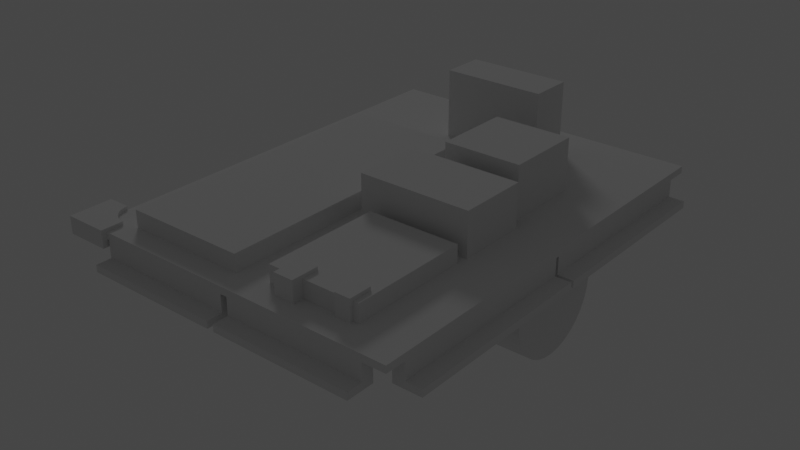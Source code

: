 # Source: wheelly.blend  (saved by Blender 2.83.19; exported with 4.5.12 LTS)
import bpy
from mathutils import Matrix  # noqa: F401  (used for matrix-valued properties, if any)

bpy.ops.wm.read_factory_settings(use_empty=True)
scene = bpy.context.scene
scene.name = 'Scene'

# ---- collections
col_arduino = bpy.data.collections.new('Arduino'); scene.collection.children.link(col_arduino)
col_collection_2 = bpy.data.collections.new('Collection 2'); scene.collection.children.link(col_collection_2)
col_base = bpy.data.collections.new('Base'); scene.collection.children.link(col_base)
col_sensor = bpy.data.collections.new('Sensor'); scene.collection.children.link(col_sensor)
col_board = bpy.data.collections.new('Board'); scene.collection.children.link(col_board)
col_motorboard = bpy.data.collections.new('Motorboard'); scene.collection.children.link(col_motorboard)
col_supplier = bpy.data.collections.new('Supplier'); scene.collection.children.link(col_supplier)
col_motors = bpy.data.collections.new('Motors'); scene.collection.children.link(col_motors)
col_contacts = bpy.data.collections.new('Contacts'); scene.collection.children.link(col_contacts)

# ---- world
world_world = bpy.data.worlds.new('World'); scene.world = world_world
world_world.use_nodes = True; world_world.node_tree.nodes.clear()
_N = world_world.node_tree.nodes; _L = world_world.node_tree.links
n0 = _N.new('ShaderNodeOutputWorld'); n0.name = 'World Output'; n0.location = (300, 300)
n1 = _N.new('ShaderNodeBackground'); n1.name = 'Background'; n1.location = (10, 300)
n1.inputs[0].default_value = (0.05088, 0.05088, 0.05088, 1.0)
_L.new(n1.outputs[0], n0.inputs[0])
n0.is_active_output = True
world_world.color = (0.05088, 0.05088, 0.05088)
world_world.use_sun_shadow = False
world_world.sun_shadow_jitter_overblur = 0.0

# ---- lights
light_point = bpy.data.lights.new('Point', 'POINT')
light_point.transmission_factor = 0.0
light_point.shadow_soft_size = 0.25
light_point.shadow_maximum_resolution = 0.006
light_point.use_absolute_resolution = True

# ---- meshes
me_cube_023 = bpy.data.meshes.new('Cube.023')
me_cube_023.from_pydata([(-1.0, 1.0, -1.0), (-1.0, 1.0, 1.0), (-0.4435, 0.1837, 1.0), (-0.4435, 0.1837, -1.0), (-0.3991, 0.2667, 1.0), (-0.3991, 0.2667, -1.0), (-0.4708, 0.09364, 1.0), (-0.4708, 0.09364, -1.0), (-0.48, 4.635e-07, 1.0), (-0.48, 4.635e-07, -1.0), (-0.1837, 0.4435, 1.0), (-0.1837, 0.4435, -1.0), (-0.3394, 0.3394, 1.0), (-0.3394, 0.3394, -1.0), (-0.2667, 0.3991, 1.0), (-0.2667, 0.3991, -1.0), (0.0, 0.48, 1.0), (0.0, 0.48, -1.0), (-0.09364, 0.4708, 1.0), (-0.09364, 0.4708, -1.0), (0.0, 1.0, -1.0), (0.0, 1.0, 1.0), (-1.0, 0.0, 1.0), (-1.0, 0.0, -1.0)], [], [(0, 1, 21, 20), (0, 20, 17, 19, 11, 15, 13, 5, 3, 7, 9), (7, 6, 8, 9), (17, 16, 18, 19), (5, 4, 2, 3), (19, 18, 10, 11), (15, 14, 12, 13), (3, 2, 6, 7), (11, 10, 14, 15), (13, 12, 4, 5), (1, 8, 6, 2, 4, 12, 14, 10, 18, 16, 21), (9, 23, 0), (16, 17, 20, 21), (22, 8, 1), (23, 22, 1, 0), (22, 23, 9, 8)])
_uv = me_cube_023.uv_layers.new(name='UVMap')
_uv.uv.foreach_set('vector', [0.375, 0.25, 0.625, 0.25, 0.625, 0.375, 0.375, 0.375, 0.125, 0.5, 0.25, 0.5, 0.25, 0.565, 0.2383, 0.5662, 0.227, 0.5696, 0.2167, 0.5751, 0.2076, 0.5826, 0.2001, 0.5917, 0.1946, 0.602, 0.1912, 0.6133, 0.19, 0.625, 0.2188, 0.5417, 0.2188, 0.9583, 0.25, 0.9583, 0.25, 0.5417, 0.0, 0.5417, 0.0, 0.9583, 0.03125, 0.9583, 0.03125, 0.5417, 0.1562, 0.5417, 0.1562, 0.9583, 0.1875, 0.9583, 0.1875, 0.5417, 0.03125, 0.5417, 0.03125, 0.9583, 0.0625, 0.9583, 0.0625, 0.5417, 0.09375, 0.5417, 0.09375, 0.9583, 0.125, 0.9583, 0.125, 0.5417, 0.1875, 0.5417, 0.1875, 0.9583, 0.2188, 0.9583, 0.2188, 0.5417, 0.0625, 0.5417, 0.0625, 0.9583, 0.09375, 0.9583, 0.09375, 0.5417, 0.125, 0.5417, 0.125, 0.9583, 0.1562, 0.9583, 0.1562, 0.5417, 0.875, 0.5, 0.81, 0.625, 0.8088, 0.6133, 0.8054, 0.602, 0.7999, 0.5917, 0.7924, 0.5826, 0.7833, 0.5751, 0.773, 0.5696, 0.7617, 0.5662, 0.75, 0.565, 0.75, 0.5, 0.19, 0.625, 0.125, 0.625, 0.125, 0.5, 0.5625, 0.72, 0.4375, 0.72, 0.4375, 0.6875, 0.5625, 0.6875, 0.875, 0.625, 0.81, 0.625, 0.875, 0.5, 0.375, 0.125, 0.625, 0.125, 0.625, 0.25, 0.375, 0.25, 0.5625, 0.8125, 0.4375, 0.8125, 0.4375, 0.78, 0.5625, 0.78])
me_cube_023.use_remesh_fix_poles = True
me_cube_023.use_remesh_preserve_attributes = False
me_cube_023.use_mirror_vertex_groups = False
me_cube_023.update()
me_cube_030 = bpy.data.meshes.new('Cube.030')
me_cube_030.from_pydata([(0.0265, -0.034, 0.0), (0.0265, -0.034, 0.01), (-0.0265, -0.034, 0.0), (-0.0265, -0.034, 0.01), (0.0265, 0.034, 0.0), (0.0265, 0.034, 0.01), (-0.0265, 0.034, 0.0), (-0.0265, 0.034, 0.01)], [], [(0, 1, 3, 2), (2, 3, 7, 6), (6, 7, 5, 4), (4, 5, 1, 0), (2, 6, 4, 0), (7, 3, 1, 5)])
_uv = me_cube_030.uv_layers.new(name='UVMap')
_uv.uv.foreach_set('vector', [0.375, 0.0, 0.625, 0.0, 0.625, 0.25, 0.375, 0.25, 0.375, 0.25, 0.625, 0.25, 0.625, 0.5, 0.375, 0.5, 0.375, 0.5, 0.625, 0.5, 0.625, 0.75, 0.375, 0.75, 0.375, 0.75, 0.625, 0.75, 0.625, 1.0, 0.375, 1.0, 0.125, 0.5, 0.375, 0.5, 0.375, 0.75, 0.125, 0.75, 0.625, 0.5, 0.875, 0.5, 0.875, 0.75, 0.625, 0.75])
me_cube_030.use_remesh_fix_poles = True
me_cube_030.use_remesh_preserve_attributes = False
me_cube_030.use_mirror_vertex_groups = False
me_cube_030.update()
me_cube_025 = bpy.data.meshes.new('Cube.025')
me_cube_025.from_pydata([(-1.0, -1.0, -1.0), (-1.0, -1.0, 1.0), (-1.0, 1.0, -1.0), (-1.0, 1.0, 1.0), (1.0, -1.0, -1.0), (1.0, -1.0, 1.0), (1.0, 1.0, -1.0), (1.0, 1.0, 1.0)], [], [(0, 1, 3, 2), (2, 3, 7, 6), (6, 7, 5, 4), (4, 5, 1, 0), (2, 6, 4, 0), (7, 3, 1, 5)])
_uv = me_cube_025.uv_layers.new(name='UVMap')
_uv.uv.foreach_set('vector', [0.375, 0.0, 0.625, 0.0, 0.625, 0.25, 0.375, 0.25, 0.375, 0.25, 0.625, 0.25, 0.625, 0.5, 0.375, 0.5, 0.375, 0.5, 0.625, 0.5, 0.625, 0.75, 0.375, 0.75, 0.375, 0.75, 0.625, 0.75, 0.625, 1.0, 0.375, 1.0, 0.125, 0.5, 0.375, 0.5, 0.375, 0.75, 0.125, 0.75, 0.625, 0.5, 0.875, 0.5, 0.875, 0.75, 0.625, 0.75])
me_cube_025.use_remesh_fix_poles = True
me_cube_025.use_remesh_preserve_attributes = False
me_cube_025.use_mirror_vertex_groups = False
me_cube_025.update()
me_cube_005 = bpy.data.meshes.new('Cube.005')
me_cube_005.from_pydata([(-1.0, -1.0, -1.0), (-1.0, -1.0, 1.0), (-1.0, 1.0, -1.0), (-1.0, 1.0, 1.0), (1.0, -1.0, -1.0), (1.0, -1.0, 1.0), (1.0, 1.0, -1.0), (1.0, 1.0, 1.0)], [], [(0, 1, 3, 2), (2, 3, 7, 6), (6, 7, 5, 4), (4, 5, 1, 0), (2, 6, 4, 0), (7, 3, 1, 5)])
_uv = me_cube_005.uv_layers.new(name='UVMap')
_uv.uv.foreach_set('vector', [0.375, 0.0, 0.625, 0.0, 0.625, 0.25, 0.375, 0.25, 0.375, 0.25, 0.625, 0.25, 0.625, 0.5, 0.375, 0.5, 0.375, 0.5, 0.625, 0.5, 0.625, 0.75, 0.375, 0.75, 0.375, 0.75, 0.625, 0.75, 0.625, 1.0, 0.375, 1.0, 0.125, 0.5, 0.375, 0.5, 0.375, 0.75, 0.125, 0.75, 0.625, 0.5, 0.875, 0.5, 0.875, 0.75, 0.625, 0.75])
me_cube_005.use_remesh_fix_poles = True
me_cube_005.use_remesh_preserve_attributes = False
me_cube_005.use_mirror_vertex_groups = False
me_cube_005.update()
me_cube_039 = bpy.data.meshes.new('Cube.039')
me_cube_039.from_pydata([(0.0825, -0.027, -0.005), (0.0825, -0.027, 0.005), (-0.0825, -0.027, -0.005), (-0.0825, -0.027, 0.005), (0.0825, 0.027, -0.005), (0.0825, 0.027, 0.005), (-0.0825, 0.027, -0.005), (-0.0825, 0.027, 0.005)], [], [(0, 1, 3, 2), (2, 3, 7, 6), (6, 7, 5, 4), (4, 5, 1, 0), (2, 6, 4, 0), (7, 3, 1, 5)])
_uv = me_cube_039.uv_layers.new(name='UVMap')
_uv.uv.foreach_set('vector', [0.375, 0.0, 0.625, 0.0, 0.625, 0.25, 0.375, 0.25, 0.375, 0.25, 0.625, 0.25, 0.625, 0.5, 0.375, 0.5, 0.375, 0.5, 0.625, 0.5, 0.625, 0.75, 0.375, 0.75, 0.375, 0.75, 0.625, 0.75, 0.625, 1.0, 0.375, 1.0, 0.125, 0.5, 0.375, 0.5, 0.375, 0.75, 0.125, 0.75, 0.625, 0.5, 0.875, 0.5, 0.875, 0.75, 0.625, 0.75])
me_cube_039.use_remesh_fix_poles = True
me_cube_039.use_remesh_preserve_attributes = False
me_cube_039.use_mirror_vertex_groups = False
me_cube_039.update()
me_cube_007 = bpy.data.meshes.new('Cube.007')
me_cube_007.from_pydata([(-1.0, -1.0, -1.0), (-1.0, -1.0, 1.0), (-1.0, 1.0, -1.0), (-1.0, 1.0, 1.0), (1.0, -1.0, -1.0), (1.0, -1.0, 1.0), (1.0, 1.0, -1.0), (1.0, 1.0, 1.0)], [], [(0, 1, 3, 2), (2, 3, 7, 6), (6, 7, 5, 4), (4, 5, 1, 0), (2, 6, 4, 0), (7, 3, 1, 5)])
_uv = me_cube_007.uv_layers.new(name='UVMap')
_uv.uv.foreach_set('vector', [0.375, 0.0, 0.625, 0.0, 0.625, 0.25, 0.375, 0.25, 0.375, 0.25, 0.625, 0.25, 0.625, 0.5, 0.375, 0.5, 0.375, 0.5, 0.625, 0.5, 0.625, 0.75, 0.375, 0.75, 0.375, 0.75, 0.625, 0.75, 0.625, 1.0, 0.375, 1.0, 0.125, 0.5, 0.375, 0.5, 0.375, 0.75, 0.125, 0.75, 0.625, 0.5, 0.875, 0.5, 0.875, 0.75, 0.625, 0.75])
me_cube_007.use_remesh_fix_poles = True
me_cube_007.use_remesh_preserve_attributes = False
me_cube_007.use_mirror_vertex_groups = False
me_cube_007.update()
me_cube_008 = bpy.data.meshes.new('Cube.008')
me_cube_008.from_pydata([(-1.0, -1.0, -1.0), (-1.0, -1.0, 1.0), (-1.0, 1.0, -1.0), (-1.0, 1.0, 1.0), (1.0, -1.0, -1.0), (1.0, -1.0, 1.0), (1.0, 1.0, -1.0), (1.0, 1.0, 1.0)], [], [(0, 1, 3, 2), (2, 3, 7, 6), (6, 7, 5, 4), (4, 5, 1, 0), (2, 6, 4, 0), (7, 3, 1, 5)])
_uv = me_cube_008.uv_layers.new(name='UVMap')
_uv.uv.foreach_set('vector', [0.375, 0.0, 0.625, 0.0, 0.625, 0.25, 0.375, 0.25, 0.375, 0.25, 0.625, 0.25, 0.625, 0.5, 0.375, 0.5, 0.375, 0.5, 0.625, 0.5, 0.625, 0.75, 0.375, 0.75, 0.375, 0.75, 0.625, 0.75, 0.625, 1.0, 0.375, 1.0, 0.125, 0.5, 0.375, 0.5, 0.375, 0.75, 0.125, 0.75, 0.625, 0.5, 0.875, 0.5, 0.875, 0.75, 0.625, 0.75])
me_cube_008.use_remesh_fix_poles = True
me_cube_008.use_remesh_preserve_attributes = False
me_cube_008.use_mirror_vertex_groups = False
me_cube_008.update()
me_cylinder_001 = bpy.data.meshes.new('Cylinder.001')
me_cylinder_001.from_pydata([(0.0, 1.0, -1.0), (0.0, 1.0, 1.0), (0.1951, 0.9808, -1.0), (0.1951, 0.9808, 1.0), (0.3827, 0.9239, -1.0), (0.3827, 0.9239, 1.0), (0.5556, 0.8315, -1.0), (0.5556, 0.8315, 1.0), (0.7071, 0.7071, -1.0), (0.7071, 0.7071, 1.0), (0.8315, 0.5556, -1.0), (0.8315, 0.5556, 1.0), (0.9239, 0.3827, -1.0), (0.9239, 0.3827, 1.0), (0.9808, 0.1951, -1.0), (0.9808, 0.1951, 1.0), (1.0, 7.55e-08, -1.0), (1.0, 7.55e-08, 1.0), (0.9808, -0.1951, -1.0), (0.9808, -0.1951, 1.0), (0.9239, -0.3827, -1.0), (0.9239, -0.3827, 1.0), (0.8315, -0.5556, -1.0), (0.8315, -0.5556, 1.0), (0.7071, -0.7071, -1.0), (0.7071, -0.7071, 1.0), (0.5556, -0.8315, -1.0), (0.5556, -0.8315, 1.0), (0.3827, -0.9239, -1.0), (0.3827, -0.9239, 1.0), (0.1951, -0.9808, -1.0), (0.1951, -0.9808, 1.0), (-3.258e-07, -1.0, -1.0), (-3.258e-07, -1.0, 1.0), (-0.1951, -0.9808, -1.0), (-0.1951, -0.9808, 1.0), (-0.3827, -0.9239, -1.0), (-0.3827, -0.9239, 1.0), (-0.5556, -0.8315, -1.0), (-0.5556, -0.8315, 1.0), (-0.7071, -0.7071, -1.0), (-0.7071, -0.7071, 1.0), (-0.8315, -0.5556, -1.0), (-0.8315, -0.5556, 1.0), (-0.9239, -0.3827, -1.0), (-0.9239, -0.3827, 1.0), (-0.9808, -0.1951, -1.0), (-0.9808, -0.1951, 1.0), (-1.0, 9.656e-07, -1.0), (-1.0, 9.656e-07, 1.0), (-0.9808, 0.1951, -1.0), (-0.9808, 0.1951, 1.0), (-0.9239, 0.3827, -1.0), (-0.9239, 0.3827, 1.0), (-0.8315, 0.5556, -1.0), (-0.8315, 0.5556, 1.0), (-0.7071, 0.7071, -1.0), (-0.7071, 0.7071, 1.0), (-0.5556, 0.8315, -1.0), (-0.5556, 0.8315, 1.0), (-0.3827, 0.9239, -1.0), (-0.3827, 0.9239, 1.0), (-0.1951, 0.9808, -1.0), (-0.1951, 0.9808, 1.0)], [], [(0, 1, 3, 2), (2, 3, 5, 4), (4, 5, 7, 6), (6, 7, 9, 8), (8, 9, 11, 10), (10, 11, 13, 12), (12, 13, 15, 14), (14, 15, 17, 16), (16, 17, 19, 18), (18, 19, 21, 20), (20, 21, 23, 22), (22, 23, 25, 24), (24, 25, 27, 26), (26, 27, 29, 28), (28, 29, 31, 30), (30, 31, 33, 32), (32, 33, 35, 34), (34, 35, 37, 36), (36, 37, 39, 38), (38, 39, 41, 40), (40, 41, 43, 42), (42, 43, 45, 44), (44, 45, 47, 46), (46, 47, 49, 48), (48, 49, 51, 50), (50, 51, 53, 52), (52, 53, 55, 54), (54, 55, 57, 56), (56, 57, 59, 58), (58, 59, 61, 60), (3, 1, 63, 61, 59, 57, 55, 53, 51, 49, 47, 45, 43, 41, 39, 37, 35, 33, 31, 29, 27, 25, 23, 21, 19, 17, 15, 13, 11, 9, 7, 5), (60, 61, 63, 62), (62, 63, 1, 0), (0, 2, 4, 6, 8, 10, 12, 14, 16, 18, 20, 22, 24, 26, 28, 30, 32, 34, 36, 38, 40, 42, 44, 46, 48, 50, 52, 54, 56, 58, 60, 62)])
_uv = me_cylinder_001.uv_layers.new(name='UVMap')
_uv.uv.foreach_set('vector', [1.0, 0.5, 1.0, 1.0, 0.9688, 1.0, 0.9688, 0.5, 0.9688, 0.5, 0.9688, 1.0, 0.9375, 1.0, 0.9375, 0.5, 0.9375, 0.5, 0.9375, 1.0, 0.9062, 1.0, 0.9062, 0.5, 0.9062, 0.5, 0.9062, 1.0, 0.875, 1.0, 0.875, 0.5, 0.875, 0.5, 0.875, 1.0, 0.8438, 1.0, 0.8438, 0.5, 0.8438, 0.5, 0.8438, 1.0, 0.8125, 1.0, 0.8125, 0.5, 0.8125, 0.5, 0.8125, 1.0, 0.7812, 1.0, 0.7812, 0.5, 0.7812, 0.5, 0.7812, 1.0, 0.75, 1.0, 0.75, 0.5, 0.75, 0.5, 0.75, 1.0, 0.7188, 1.0, 0.7188, 0.5, 0.7188, 0.5, 0.7188, 1.0, 0.6875, 1.0, 0.6875, 0.5, 0.6875, 0.5, 0.6875, 1.0, 0.6562, 1.0, 0.6562, 0.5, 0.6562, 0.5, 0.6562, 1.0, 0.625, 1.0, 0.625, 0.5, 0.625, 0.5, 0.625, 1.0, 0.5938, 1.0, 0.5938, 0.5, 0.5938, 0.5, 0.5938, 1.0, 0.5625, 1.0, 0.5625, 0.5, 0.5625, 0.5, 0.5625, 1.0, 0.5312, 1.0, 0.5312, 0.5, 0.5312, 0.5, 0.5312, 1.0, 0.5, 1.0, 0.5, 0.5, 0.5, 0.5, 0.5, 1.0, 0.4688, 1.0, 0.4688, 0.5, 0.4688, 0.5, 0.4688, 1.0, 0.4375, 1.0, 0.4375, 0.5, 0.4375, 0.5, 0.4375, 1.0, 0.4062, 1.0, 0.4062, 0.5, 0.4062, 0.5, 0.4062, 1.0, 0.375, 1.0, 0.375, 0.5, 0.375, 0.5, 0.375, 1.0, 0.3438, 1.0, 0.3438, 0.5, 0.3438, 0.5, 0.3438, 1.0, 0.3125, 1.0, 0.3125, 0.5, 0.3125, 0.5, 0.3125, 1.0, 0.2812, 1.0, 0.2812, 0.5, 0.2812, 0.5, 0.2812, 1.0, 0.25, 1.0, 0.25, 0.5, 0.25, 0.5, 0.25, 1.0, 0.2188, 1.0, 0.2188, 0.5, 0.2188, 0.5, 0.2188, 1.0, 0.1875, 1.0, 0.1875, 0.5, 0.1875, 0.5, 0.1875, 1.0, 0.1562, 1.0, 0.1562, 0.5, 0.1562, 0.5, 0.1562, 1.0, 0.125, 1.0, 0.125, 0.5, 0.125, 0.5, 0.125, 1.0, 0.09375, 1.0, 0.09375, 0.5, 0.09375, 0.5, 0.09375, 1.0, 0.0625, 1.0, 0.0625, 0.5, 0.2968, 0.4854, 0.25, 0.49, 0.2032, 0.4854, 0.1582, 0.4717, 0.1167, 0.4496, 0.08029, 0.4197, 0.05045, 0.3833, 0.02827, 0.3418, 0.01461, 0.2968, 0.01, 0.25, 0.01461, 0.2032, 0.02827, 0.1582, 0.05045, 0.1167, 0.08029, 0.08029, 0.1167, 0.05045, 0.1582, 0.02827, 0.2032, 0.01461, 0.25, 0.01, 0.2968, 0.01461, 0.3418, 0.02827, 0.3833, 0.05045, 0.4197, 0.08029, 0.4496, 0.1167, 0.4717, 0.1582, 0.4854, 0.2032, 0.49, 0.25, 0.4854, 0.2968, 0.4717, 0.3418, 0.4496, 0.3833, 0.4197, 0.4197, 0.3833, 0.4496, 0.3418, 0.4717, 0.0625, 0.5, 0.0625, 1.0, 0.03125, 1.0, 0.03125, 0.5, 0.03125, 0.5, 0.03125, 1.0, 0.0, 1.0, 0.0, 0.5, 0.75, 0.49, 0.7968, 0.4854, 0.8418, 0.4717, 0.8833, 0.4496, 0.9197, 0.4197, 0.9496, 0.3833, 0.9717, 0.3418, 0.9854, 0.2968, 0.99, 0.25, 0.9854, 0.2032, 0.9717, 0.1582, 0.9496, 0.1167, 0.9197, 0.08029, 0.8833, 0.05045, 0.8418, 0.02827, 0.7968, 0.01461, 0.75, 0.01, 0.7032, 0.01461, 0.6582, 0.02827, 0.6167, 0.05045, 0.5803, 0.08029, 0.5504, 0.1167, 0.5283, 0.1582, 0.5146, 0.2032, 0.51, 0.25, 0.5146, 0.2968, 0.5283, 0.3418, 0.5504, 0.3833, 0.5803, 0.4197, 0.6167, 0.4496, 0.6582, 0.4717, 0.7032, 0.4854])
me_cylinder_001.use_remesh_fix_poles = True
me_cylinder_001.use_remesh_preserve_attributes = False
me_cylinder_001.use_mirror_vertex_groups = False
me_cylinder_001.update()
me_cylinder_002 = bpy.data.meshes.new('Cylinder.002')
me_cylinder_002.from_pydata([(0.0, 1.0, -1.0), (0.0, 1.0, 1.0), (0.1951, 0.9808, -1.0), (0.1951, 0.9808, 1.0), (0.3827, 0.9239, -1.0), (0.3827, 0.9239, 1.0), (0.5556, 0.8315, -1.0), (0.5556, 0.8315, 1.0), (0.7071, 0.7071, -1.0), (0.7071, 0.7071, 1.0), (0.8315, 0.5556, -1.0), (0.8315, 0.5556, 1.0), (0.9239, 0.3827, -1.0), (0.9239, 0.3827, 1.0), (0.9808, 0.1951, -1.0), (0.9808, 0.1951, 1.0), (1.0, 7.55e-08, -1.0), (1.0, 7.55e-08, 1.0), (0.9808, -0.1951, -1.0), (0.9808, -0.1951, 1.0), (0.9239, -0.3827, -1.0), (0.9239, -0.3827, 1.0), (0.8315, -0.5556, -1.0), (0.8315, -0.5556, 1.0), (0.7071, -0.7071, -1.0), (0.7071, -0.7071, 1.0), (0.5556, -0.8315, -1.0), (0.5556, -0.8315, 1.0), (0.3827, -0.9239, -1.0), (0.3827, -0.9239, 1.0), (0.1951, -0.9808, -1.0), (0.1951, -0.9808, 1.0), (-3.258e-07, -1.0, -1.0), (-3.258e-07, -1.0, 1.0), (-0.1951, -0.9808, -1.0), (-0.1951, -0.9808, 1.0), (-0.3827, -0.9239, -1.0), (-0.3827, -0.9239, 1.0), (-0.5556, -0.8315, -1.0), (-0.5556, -0.8315, 1.0), (-0.7071, -0.7071, -1.0), (-0.7071, -0.7071, 1.0), (-0.8315, -0.5556, -1.0), (-0.8315, -0.5556, 1.0), (-0.9239, -0.3827, -1.0), (-0.9239, -0.3827, 1.0), (-0.9808, -0.1951, -1.0), (-0.9808, -0.1951, 1.0), (-1.0, 9.656e-07, -1.0), (-1.0, 9.656e-07, 1.0), (-0.9808, 0.1951, -1.0), (-0.9808, 0.1951, 1.0), (-0.9239, 0.3827, -1.0), (-0.9239, 0.3827, 1.0), (-0.8315, 0.5556, -1.0), (-0.8315, 0.5556, 1.0), (-0.7071, 0.7071, -1.0), (-0.7071, 0.7071, 1.0), (-0.5556, 0.8315, -1.0), (-0.5556, 0.8315, 1.0), (-0.3827, 0.9239, -1.0), (-0.3827, 0.9239, 1.0), (-0.1951, 0.9808, -1.0), (-0.1951, 0.9808, 1.0)], [], [(0, 1, 3, 2), (2, 3, 5, 4), (4, 5, 7, 6), (6, 7, 9, 8), (8, 9, 11, 10), (10, 11, 13, 12), (12, 13, 15, 14), (14, 15, 17, 16), (16, 17, 19, 18), (18, 19, 21, 20), (20, 21, 23, 22), (22, 23, 25, 24), (24, 25, 27, 26), (26, 27, 29, 28), (28, 29, 31, 30), (30, 31, 33, 32), (32, 33, 35, 34), (34, 35, 37, 36), (36, 37, 39, 38), (38, 39, 41, 40), (40, 41, 43, 42), (42, 43, 45, 44), (44, 45, 47, 46), (46, 47, 49, 48), (48, 49, 51, 50), (50, 51, 53, 52), (52, 53, 55, 54), (54, 55, 57, 56), (56, 57, 59, 58), (58, 59, 61, 60), (3, 1, 63, 61, 59, 57, 55, 53, 51, 49, 47, 45, 43, 41, 39, 37, 35, 33, 31, 29, 27, 25, 23, 21, 19, 17, 15, 13, 11, 9, 7, 5), (60, 61, 63, 62), (62, 63, 1, 0), (0, 2, 4, 6, 8, 10, 12, 14, 16, 18, 20, 22, 24, 26, 28, 30, 32, 34, 36, 38, 40, 42, 44, 46, 48, 50, 52, 54, 56, 58, 60, 62)])
_uv = me_cylinder_002.uv_layers.new(name='UVMap')
_uv.uv.foreach_set('vector', [1.0, 0.5, 1.0, 1.0, 0.9688, 1.0, 0.9688, 0.5, 0.9688, 0.5, 0.9688, 1.0, 0.9375, 1.0, 0.9375, 0.5, 0.9375, 0.5, 0.9375, 1.0, 0.9062, 1.0, 0.9062, 0.5, 0.9062, 0.5, 0.9062, 1.0, 0.875, 1.0, 0.875, 0.5, 0.875, 0.5, 0.875, 1.0, 0.8438, 1.0, 0.8438, 0.5, 0.8438, 0.5, 0.8438, 1.0, 0.8125, 1.0, 0.8125, 0.5, 0.8125, 0.5, 0.8125, 1.0, 0.7812, 1.0, 0.7812, 0.5, 0.7812, 0.5, 0.7812, 1.0, 0.75, 1.0, 0.75, 0.5, 0.75, 0.5, 0.75, 1.0, 0.7188, 1.0, 0.7188, 0.5, 0.7188, 0.5, 0.7188, 1.0, 0.6875, 1.0, 0.6875, 0.5, 0.6875, 0.5, 0.6875, 1.0, 0.6562, 1.0, 0.6562, 0.5, 0.6562, 0.5, 0.6562, 1.0, 0.625, 1.0, 0.625, 0.5, 0.625, 0.5, 0.625, 1.0, 0.5938, 1.0, 0.5938, 0.5, 0.5938, 0.5, 0.5938, 1.0, 0.5625, 1.0, 0.5625, 0.5, 0.5625, 0.5, 0.5625, 1.0, 0.5312, 1.0, 0.5312, 0.5, 0.5312, 0.5, 0.5312, 1.0, 0.5, 1.0, 0.5, 0.5, 0.5, 0.5, 0.5, 1.0, 0.4688, 1.0, 0.4688, 0.5, 0.4688, 0.5, 0.4688, 1.0, 0.4375, 1.0, 0.4375, 0.5, 0.4375, 0.5, 0.4375, 1.0, 0.4062, 1.0, 0.4062, 0.5, 0.4062, 0.5, 0.4062, 1.0, 0.375, 1.0, 0.375, 0.5, 0.375, 0.5, 0.375, 1.0, 0.3438, 1.0, 0.3438, 0.5, 0.3438, 0.5, 0.3438, 1.0, 0.3125, 1.0, 0.3125, 0.5, 0.3125, 0.5, 0.3125, 1.0, 0.2812, 1.0, 0.2812, 0.5, 0.2812, 0.5, 0.2812, 1.0, 0.25, 1.0, 0.25, 0.5, 0.25, 0.5, 0.25, 1.0, 0.2188, 1.0, 0.2188, 0.5, 0.2188, 0.5, 0.2188, 1.0, 0.1875, 1.0, 0.1875, 0.5, 0.1875, 0.5, 0.1875, 1.0, 0.1562, 1.0, 0.1562, 0.5, 0.1562, 0.5, 0.1562, 1.0, 0.125, 1.0, 0.125, 0.5, 0.125, 0.5, 0.125, 1.0, 0.09375, 1.0, 0.09375, 0.5, 0.09375, 0.5, 0.09375, 1.0, 0.0625, 1.0, 0.0625, 0.5, 0.2968, 0.4854, 0.25, 0.49, 0.2032, 0.4854, 0.1582, 0.4717, 0.1167, 0.4496, 0.08029, 0.4197, 0.05045, 0.3833, 0.02827, 0.3418, 0.01461, 0.2968, 0.01, 0.25, 0.01461, 0.2032, 0.02827, 0.1582, 0.05045, 0.1167, 0.08029, 0.08029, 0.1167, 0.05045, 0.1582, 0.02827, 0.2032, 0.01461, 0.25, 0.01, 0.2968, 0.01461, 0.3418, 0.02827, 0.3833, 0.05045, 0.4197, 0.08029, 0.4496, 0.1167, 0.4717, 0.1582, 0.4854, 0.2032, 0.49, 0.25, 0.4854, 0.2968, 0.4717, 0.3418, 0.4496, 0.3833, 0.4197, 0.4197, 0.3833, 0.4496, 0.3418, 0.4717, 0.0625, 0.5, 0.0625, 1.0, 0.03125, 1.0, 0.03125, 0.5, 0.03125, 0.5, 0.03125, 1.0, 0.0, 1.0, 0.0, 0.5, 0.75, 0.49, 0.7968, 0.4854, 0.8418, 0.4717, 0.8833, 0.4496, 0.9197, 0.4197, 0.9496, 0.3833, 0.9717, 0.3418, 0.9854, 0.2968, 0.99, 0.25, 0.9854, 0.2032, 0.9717, 0.1582, 0.9496, 0.1167, 0.9197, 0.08029, 0.8833, 0.05045, 0.8418, 0.02827, 0.7968, 0.01461, 0.75, 0.01, 0.7032, 0.01461, 0.6582, 0.02827, 0.6167, 0.05045, 0.5803, 0.08029, 0.5504, 0.1167, 0.5283, 0.1582, 0.5146, 0.2032, 0.51, 0.25, 0.5146, 0.2968, 0.5283, 0.3418, 0.5504, 0.3833, 0.5803, 0.4197, 0.6167, 0.4496, 0.6582, 0.4717, 0.7032, 0.4854])
me_cylinder_002.use_remesh_fix_poles = True
me_cylinder_002.use_remesh_preserve_attributes = False
me_cylinder_002.use_mirror_vertex_groups = False
me_cylinder_002.update()
me_cube = bpy.data.meshes.new('Cube')
me_cube.from_pydata([(-1.0, -1.0, -1.0), (-1.0, -1.0, 1.0), (-1.0, 1.0, -1.0), (-1.0, 1.0, 1.0), (1.0, -1.0, -1.0), (1.0, -1.0, 1.0), (1.0, 1.0, -1.0), (1.0, 1.0, 1.0)], [], [(0, 1, 3, 2), (2, 3, 7, 6), (6, 7, 5, 4), (4, 5, 1, 0), (2, 6, 4, 0), (7, 3, 1, 5)])
_uv = me_cube.uv_layers.new(name='UVMap')
_uv.uv.foreach_set('vector', [0.375, 0.0, 0.625, 0.0, 0.625, 0.25, 0.375, 0.25, 0.375, 0.25, 0.625, 0.25, 0.625, 0.5, 0.375, 0.5, 0.375, 0.5, 0.625, 0.5, 0.625, 0.75, 0.375, 0.75, 0.375, 0.75, 0.625, 0.75, 0.625, 1.0, 0.375, 1.0, 0.125, 0.5, 0.375, 0.5, 0.375, 0.75, 0.125, 0.75, 0.625, 0.5, 0.875, 0.5, 0.875, 0.75, 0.625, 0.75])
me_cube.use_remesh_fix_poles = True
me_cube.use_remesh_preserve_attributes = False
me_cube.use_mirror_vertex_groups = False
me_cube.update()
me_cube_001 = bpy.data.meshes.new('Cube.001')
me_cube_001.from_pydata([(-1.0, -1.0, -1.0), (-1.0, -1.0, 1.0), (-1.0, 1.0, -1.0), (1.0, -1.0, -1.0), (1.0, -1.0, 1.0), (1.0, 1.0, -1.0), (1.0, -0.125, -0.4286), (1.0, -0.125, 1.0), (-1.0, -0.125, -0.4286), (1.0, 1.0, -0.4286), (-1.0, 1.0, -0.4286), (-1.0, -0.125, 1.0)], [], [(0, 1, 11, 8, 10, 2), (2, 10, 9, 5), (5, 9, 6, 7, 4, 3), (3, 4, 1, 0), (2, 5, 3, 0), (7, 11, 1, 4), (8, 6, 9, 10), (6, 8, 11, 7)])
_uv = me_cube_001.uv_layers.new(name='UVMap')
_uv.uv.foreach_set('vector', [0.375, 0.0, 0.625, 0.0, 0.625, 0.1094, 0.4464, 0.1094, 0.4464, 0.25, 0.375, 0.25, 0.375, 0.25, 0.4464, 0.25, 0.4464, 0.5, 0.375, 0.5, 0.375, 0.5, 0.4464, 0.5, 0.4464, 0.6406, 0.625, 0.6406, 0.625, 0.75, 0.375, 0.75, 0.375, 0.75, 0.625, 0.75, 0.625, 1.0, 0.375, 1.0, 0.125, 0.5, 0.375, 0.5, 0.375, 0.75, 0.125, 0.75, 0.625, 0.6406, 0.875, 0.6406, 0.875, 0.75, 0.625, 0.75, 0.1583, 0.75, 0.3417, 0.75, 0.3417, 0.5893, 0.1583, 0.5893, 0.375, 0.7833, 0.375, 0.9667, 0.5536, 0.9667, 0.5536, 0.7833])
me_cube_001.use_remesh_fix_poles = True
me_cube_001.use_remesh_preserve_attributes = False
me_cube_001.use_mirror_vertex_groups = False
me_cube_001.update()
me_cube_016 = bpy.data.meshes.new('Cube.016')
me_cube_016.from_pydata([(-1.0, -1.0, -1.0), (-1.0, -1.0, 1.0), (-1.0, 1.0, -1.0), (1.0, -1.0, -1.0), (1.0, -1.0, 1.0), (1.0, 1.0, -1.0), (1.0, -0.125, -0.4286), (1.0, -0.125, 1.0), (-1.0, -0.125, -0.4286), (1.0, 1.0, -0.4286), (-1.0, 1.0, -0.4286), (-1.0, -0.125, 1.0)], [], [(0, 1, 11, 8, 10, 2), (2, 10, 9, 5), (5, 9, 6, 7, 4, 3), (3, 4, 1, 0), (2, 5, 3, 0), (7, 11, 1, 4), (8, 6, 9, 10), (6, 8, 11, 7)])
_uv = me_cube_016.uv_layers.new(name='UVMap')
_uv.uv.foreach_set('vector', [0.375, 0.0, 0.625, 0.0, 0.625, 0.1094, 0.4464, 0.1094, 0.4464, 0.25, 0.375, 0.25, 0.375, 0.25, 0.4464, 0.25, 0.4464, 0.5, 0.375, 0.5, 0.375, 0.5, 0.4464, 0.5, 0.4464, 0.6406, 0.625, 0.6406, 0.625, 0.75, 0.375, 0.75, 0.375, 0.75, 0.625, 0.75, 0.625, 1.0, 0.375, 1.0, 0.125, 0.5, 0.375, 0.5, 0.375, 0.75, 0.125, 0.75, 0.625, 0.6406, 0.875, 0.6406, 0.875, 0.75, 0.625, 0.75, 0.1583, 0.75, 0.3417, 0.75, 0.3417, 0.5893, 0.1583, 0.5893, 0.375, 0.7833, 0.375, 0.9667, 0.5536, 0.9667, 0.5536, 0.7833])
me_cube_016.use_remesh_fix_poles = True
me_cube_016.use_remesh_preserve_attributes = False
me_cube_016.use_mirror_vertex_groups = False
me_cube_016.update()
me_cube_017 = bpy.data.meshes.new('Cube.017')
me_cube_017.from_pydata([(-1.0, -1.0, -1.0), (-1.0, -1.0, 1.0), (-1.0, 1.0, -1.0), (1.0, -1.0, -1.0), (1.0, -1.0, 1.0), (1.0, 1.0, -1.0), (1.0, -0.125, -0.4286), (1.0, -0.125, 1.0), (-1.0, -0.125, -0.4286), (1.0, 1.0, -0.4286), (-1.0, 1.0, -0.4286), (-1.0, -0.125, 1.0)], [], [(0, 1, 11, 8, 10, 2), (2, 10, 9, 5), (5, 9, 6, 7, 4, 3), (3, 4, 1, 0), (2, 5, 3, 0), (7, 11, 1, 4), (8, 6, 9, 10), (6, 8, 11, 7)])
_uv = me_cube_017.uv_layers.new(name='UVMap')
_uv.uv.foreach_set('vector', [0.375, 0.0, 0.625, 0.0, 0.625, 0.1094, 0.4464, 0.1094, 0.4464, 0.25, 0.375, 0.25, 0.375, 0.25, 0.4464, 0.25, 0.4464, 0.5, 0.375, 0.5, 0.375, 0.5, 0.4464, 0.5, 0.4464, 0.6406, 0.625, 0.6406, 0.625, 0.75, 0.375, 0.75, 0.375, 0.75, 0.625, 0.75, 0.625, 1.0, 0.375, 1.0, 0.125, 0.5, 0.375, 0.5, 0.375, 0.75, 0.125, 0.75, 0.625, 0.6406, 0.875, 0.6406, 0.875, 0.75, 0.625, 0.75, 0.1583, 0.75, 0.3417, 0.75, 0.3417, 0.5893, 0.1583, 0.5893, 0.375, 0.7833, 0.375, 0.9667, 0.5536, 0.9667, 0.5536, 0.7833])
me_cube_017.use_remesh_fix_poles = True
me_cube_017.use_remesh_preserve_attributes = False
me_cube_017.use_mirror_vertex_groups = False
me_cube_017.update()
me_cube_018 = bpy.data.meshes.new('Cube.018')
me_cube_018.from_pydata([(-1.0, -1.0, -1.0), (-1.0, -1.0, 1.0), (-1.0, 1.0, -1.0), (1.0, -1.0, -1.0), (1.0, -1.0, 1.0), (1.0, 1.0, -1.0), (1.0, -0.125, -0.4286), (1.0, -0.125, 1.0), (-1.0, -0.125, -0.4286), (1.0, 1.0, -0.4286), (-1.0, 1.0, -0.4286), (-1.0, -0.125, 1.0)], [], [(0, 1, 11, 8, 10, 2), (2, 10, 9, 5), (5, 9, 6, 7, 4, 3), (3, 4, 1, 0), (2, 5, 3, 0), (7, 11, 1, 4), (8, 6, 9, 10), (6, 8, 11, 7)])
_uv = me_cube_018.uv_layers.new(name='UVMap')
_uv.uv.foreach_set('vector', [0.375, 0.0, 0.625, 0.0, 0.625, 0.1094, 0.4464, 0.1094, 0.4464, 0.25, 0.375, 0.25, 0.375, 0.25, 0.4464, 0.25, 0.4464, 0.5, 0.375, 0.5, 0.375, 0.5, 0.4464, 0.5, 0.4464, 0.6406, 0.625, 0.6406, 0.625, 0.75, 0.375, 0.75, 0.375, 0.75, 0.625, 0.75, 0.625, 1.0, 0.375, 1.0, 0.125, 0.5, 0.375, 0.5, 0.375, 0.75, 0.125, 0.75, 0.625, 0.6406, 0.875, 0.6406, 0.875, 0.75, 0.625, 0.75, 0.1583, 0.75, 0.3417, 0.75, 0.3417, 0.5893, 0.1583, 0.5893, 0.375, 0.7833, 0.375, 0.9667, 0.5536, 0.9667, 0.5536, 0.7833])
me_cube_018.use_remesh_fix_poles = True
me_cube_018.use_remesh_preserve_attributes = False
me_cube_018.use_mirror_vertex_groups = False
me_cube_018.update()
me_cube_019 = bpy.data.meshes.new('Cube.019')
me_cube_019.from_pydata([(-1.0, -1.0, -1.0), (-1.0, -1.0, 1.0), (-1.0, 1.0, -1.0), (1.0, -1.0, -1.0), (1.0, -1.0, 1.0), (1.0, 1.0, -1.0), (1.0, -0.125, -0.4286), (1.0, -0.125, 1.0), (-1.0, -0.125, -0.4286), (1.0, 1.0, -0.4286), (-1.0, 1.0, -0.4286), (-1.0, -0.125, 1.0)], [], [(0, 1, 11, 8, 10, 2), (2, 10, 9, 5), (5, 9, 6, 7, 4, 3), (3, 4, 1, 0), (2, 5, 3, 0), (7, 11, 1, 4), (8, 6, 9, 10), (6, 8, 11, 7)])
_uv = me_cube_019.uv_layers.new(name='UVMap')
_uv.uv.foreach_set('vector', [0.375, 0.0, 0.625, 0.0, 0.625, 0.1094, 0.4464, 0.1094, 0.4464, 0.25, 0.375, 0.25, 0.375, 0.25, 0.4464, 0.25, 0.4464, 0.5, 0.375, 0.5, 0.375, 0.5, 0.4464, 0.5, 0.4464, 0.6406, 0.625, 0.6406, 0.625, 0.75, 0.375, 0.75, 0.375, 0.75, 0.625, 0.75, 0.625, 1.0, 0.375, 1.0, 0.125, 0.5, 0.375, 0.5, 0.375, 0.75, 0.125, 0.75, 0.625, 0.6406, 0.875, 0.6406, 0.875, 0.75, 0.625, 0.75, 0.1583, 0.75, 0.3417, 0.75, 0.3417, 0.5893, 0.1583, 0.5893, 0.375, 0.7833, 0.375, 0.9667, 0.5536, 0.9667, 0.5536, 0.7833])
me_cube_019.use_remesh_fix_poles = True
me_cube_019.use_remesh_preserve_attributes = False
me_cube_019.use_mirror_vertex_groups = False
me_cube_019.update()
me_cube_020 = bpy.data.meshes.new('Cube.020')
me_cube_020.from_pydata([(-1.0, -1.0, -1.0), (-1.0, -1.0, 1.0), (-1.0, 1.0, -1.0), (1.0, -1.0, -1.0), (1.0, -1.0, 1.0), (1.0, 1.0, -1.0), (1.0, -0.125, -0.4286), (1.0, -0.125, 1.0), (-1.0, -0.125, -0.4286), (1.0, 1.0, -0.4286), (-1.0, 1.0, -0.4286), (-1.0, -0.125, 1.0)], [], [(0, 1, 11, 8, 10, 2), (2, 10, 9, 5), (5, 9, 6, 7, 4, 3), (3, 4, 1, 0), (2, 5, 3, 0), (7, 11, 1, 4), (8, 6, 9, 10), (6, 8, 11, 7)])
_uv = me_cube_020.uv_layers.new(name='UVMap')
_uv.uv.foreach_set('vector', [0.375, 0.0, 0.625, 0.0, 0.625, 0.1094, 0.4464, 0.1094, 0.4464, 0.25, 0.375, 0.25, 0.375, 0.25, 0.4464, 0.25, 0.4464, 0.5, 0.375, 0.5, 0.375, 0.5, 0.4464, 0.5, 0.4464, 0.6406, 0.625, 0.6406, 0.625, 0.75, 0.375, 0.75, 0.375, 0.75, 0.625, 0.75, 0.625, 1.0, 0.375, 1.0, 0.125, 0.5, 0.375, 0.5, 0.375, 0.75, 0.125, 0.75, 0.625, 0.6406, 0.875, 0.6406, 0.875, 0.75, 0.625, 0.75, 0.1583, 0.75, 0.3417, 0.75, 0.3417, 0.5893, 0.1583, 0.5893, 0.375, 0.7833, 0.375, 0.9667, 0.5536, 0.9667, 0.5536, 0.7833])
me_cube_020.use_remesh_fix_poles = True
me_cube_020.use_remesh_preserve_attributes = False
me_cube_020.use_mirror_vertex_groups = False
me_cube_020.update()
me_cube_021 = bpy.data.meshes.new('Cube.021')
me_cube_021.from_pydata([(-1.0, -1.0, -1.0), (-1.0, -1.0, 1.0), (-1.0, 1.0, -1.0), (1.0, -1.0, -1.0), (1.0, -1.0, 1.0), (1.0, 1.0, -1.0), (1.0, -0.125, -0.4286), (1.0, -0.125, 1.0), (-1.0, -0.125, -0.4286), (1.0, 1.0, -0.4286), (-1.0, 1.0, -0.4286), (-1.0, -0.125, 1.0)], [], [(0, 1, 11, 8, 10, 2), (2, 10, 9, 5), (5, 9, 6, 7, 4, 3), (3, 4, 1, 0), (2, 5, 3, 0), (7, 11, 1, 4), (8, 6, 9, 10), (6, 8, 11, 7)])
_uv = me_cube_021.uv_layers.new(name='UVMap')
_uv.uv.foreach_set('vector', [0.375, 0.0, 0.625, 0.0, 0.625, 0.1094, 0.4464, 0.1094, 0.4464, 0.25, 0.375, 0.25, 0.375, 0.25, 0.4464, 0.25, 0.4464, 0.5, 0.375, 0.5, 0.375, 0.5, 0.4464, 0.5, 0.4464, 0.6406, 0.625, 0.6406, 0.625, 0.75, 0.375, 0.75, 0.375, 0.75, 0.625, 0.75, 0.625, 1.0, 0.375, 1.0, 0.125, 0.5, 0.375, 0.5, 0.375, 0.75, 0.125, 0.75, 0.625, 0.6406, 0.875, 0.6406, 0.875, 0.75, 0.625, 0.75, 0.1583, 0.75, 0.3417, 0.75, 0.3417, 0.5893, 0.1583, 0.5893, 0.375, 0.7833, 0.375, 0.9667, 0.5536, 0.9667, 0.5536, 0.7833])
me_cube_021.use_remesh_fix_poles = True
me_cube_021.use_remesh_preserve_attributes = False
me_cube_021.use_mirror_vertex_groups = False
me_cube_021.update()
me_cube_022 = bpy.data.meshes.new('Cube.022')
me_cube_022.from_pydata([(-1.0, -1.0, -1.0), (-1.0, -1.0, 1.0), (-1.0, 1.0, -1.0), (1.0, -1.0, -1.0), (1.0, -1.0, 1.0), (1.0, 1.0, -1.0), (1.0, -0.125, -0.4286), (1.0, -0.125, 1.0), (-1.0, -0.125, -0.4286), (1.0, 1.0, -0.4286), (-1.0, 1.0, -0.4286), (-1.0, -0.125, 1.0)], [], [(0, 1, 11, 8, 10, 2), (2, 10, 9, 5), (5, 9, 6, 7, 4, 3), (3, 4, 1, 0), (2, 5, 3, 0), (7, 11, 1, 4), (8, 6, 9, 10), (6, 8, 11, 7)])
_uv = me_cube_022.uv_layers.new(name='UVMap')
_uv.uv.foreach_set('vector', [0.375, 0.0, 0.625, 0.0, 0.625, 0.1094, 0.4464, 0.1094, 0.4464, 0.25, 0.375, 0.25, 0.375, 0.25, 0.4464, 0.25, 0.4464, 0.5, 0.375, 0.5, 0.375, 0.5, 0.4464, 0.5, 0.4464, 0.6406, 0.625, 0.6406, 0.625, 0.75, 0.375, 0.75, 0.375, 0.75, 0.625, 0.75, 0.625, 1.0, 0.375, 1.0, 0.125, 0.5, 0.375, 0.5, 0.375, 0.75, 0.125, 0.75, 0.625, 0.6406, 0.875, 0.6406, 0.875, 0.75, 0.625, 0.75, 0.1583, 0.75, 0.3417, 0.75, 0.3417, 0.5893, 0.1583, 0.5893, 0.375, 0.7833, 0.375, 0.9667, 0.5536, 0.9667, 0.5536, 0.7833])
me_cube_022.use_remesh_fix_poles = True
me_cube_022.use_remesh_preserve_attributes = False
me_cube_022.use_mirror_vertex_groups = False
me_cube_022.update()

# ---- objects
ob_point = bpy.data.objects.new('Point', light_point)
ob_cube_006 = bpy.data.objects.new('Cube.006', me_cube_023)
ob_arduino = bpy.data.objects.new('Arduino', me_cube_030)
ob_cube_003 = bpy.data.objects.new('Cube.003', me_cube_030)
ob_cube_001 = bpy.data.objects.new('Cube.001', me_cube_030)
ob_base = bpy.data.objects.new('Base', me_cube_025)
ob_sensor = bpy.data.objects.new('Sensor', me_cube_005)
ob_board = bpy.data.objects.new('Board', me_cube_039)
ob_cube = bpy.data.objects.new('Cube', me_cube_007)
ob_cube_002 = bpy.data.objects.new('Cube.002', me_cube_008)
ob_wheel_w = bpy.data.objects.new('Wheel.w', me_cylinder_001)
ob_wheel_e = bpy.data.objects.new('Wheel.e', me_cylinder_002)
ob_motorbase = bpy.data.objects.new('MotorBase', me_cube)
ob_contact_2 = bpy.data.objects.new('Contact.2', me_cube_001)
ob_contact_3 = bpy.data.objects.new('Contact.3', me_cube_016)
ob_contact_6 = bpy.data.objects.new('Contact.6', me_cube_017)
ob_contact_7 = bpy.data.objects.new('Contact.7', me_cube_018)
ob_contact_1 = bpy.data.objects.new('Contact.1', me_cube_019)
ob_contact_8 = bpy.data.objects.new('Contact.8', me_cube_020)
ob_contact_4 = bpy.data.objects.new('Contact.4', me_cube_021)
ob_contact_5 = bpy.data.objects.new('Contact.5', me_cube_022)

# ---- transforms, parenting, visibility, modifiers, constraints
ob_point.location = (-1.564, 1.371, 1.185)
ob_point.lineart.crease_threshold = 0.0
ob_cube_006.location = (-0.083, -0.103, -0.003)
ob_cube_006.rotation_euler = (0.0, 0.0, 1.571)
ob_cube_006.scale = (0.025, 0.025, 0.005)
ob_cube_006.lineart.crease_threshold = 0.0
ob_arduino.location = (0.04, -0.075, 0.0)
ob_arduino.rotation_euler = (0.0, 0.0, 3.142)
ob_arduino.lineart.crease_threshold = 0.0
ob_cube_003.parent = ob_arduino
ob_cube_003.matrix_parent_inverse = Matrix(((1.0, -0.0, -0.0, -0.0266), (-0.0, 1.0, 0.0, 0.034), (-0.0, -0.0, 1.0, -0.0), (-0.0, 0.0, -0.0, 1.0)))
ob_cube_003.location = (0.0381, -0.0017, 0.0)
ob_cube_003.scale = (0.2151, 0.2338, 1.2)
ob_cube_003.lineart.crease_threshold = 0.0
ob_cube_001.parent = ob_arduino
ob_cube_001.matrix_parent_inverse = Matrix(((1.0, -0.0, -0.0, -0.0265), (-0.0, 1.0, 0.0, 0.034), (-0.0, -0.0, 1.0, -0.0), (-0.0, 0.0, -0.0, 1.0)))
ob_cube_001.location = (0.0076, -0.0048, 0.0)
ob_cube_001.scale = (0.1679, 0.1956, 1.2)
ob_cube_001.lineart.crease_threshold = 0.0
ob_base.location = (0.0, 0.0, -0.002)
ob_base.scale = (0.095, 0.125, 0.002)
ob_base.lineart.crease_threshold = 0.0
ob_sensor.location = (0.0, 0.09, 0.02)
ob_sensor.scale = (0.03, 0.0125, 0.02)
ob_sensor.lineart.crease_threshold = 0.0
ob_board.location = (-0.04, -0.03, 0.005)
ob_board.rotation_euler = (0.0, 0.0, 1.571)
ob_board.scale = (1.0, 1.296, 1.0)
ob_board.lineart.crease_threshold = 0.0
ob_cube.location = (0.04, 0.035, 0.015)
ob_cube.scale = (0.0225, 0.0225, 0.015)
ob_cube.lineart.crease_threshold = 0.0
ob_cube_002.location = (0.035, -0.015, 0.0125)
ob_cube_002.scale = (0.0325, 0.02, 0.0125)
ob_cube_002.lineart.crease_threshold = 0.0
ob_wheel_w.location = (-0.068, 0.025, -0.045)
ob_wheel_w.rotation_euler = (0.0, 1.571, 0.0)
ob_wheel_w.scale = (0.0325, 0.0325, 0.0125)
ob_wheel_w.lineart.crease_threshold = 0.0
ob_wheel_e.location = (0.068, 0.025, -0.045)
ob_wheel_e.rotation_euler = (0.0, 1.571, 0.0)
ob_wheel_e.scale = (0.0325, 0.0325, 0.0125)
ob_wheel_e.lineart.crease_threshold = 0.0
ob_motorbase.location = (0.0, 0.0, -0.03)
ob_motorbase.scale = (0.05, 0.1, 0.001)
ob_motorbase.lineart.crease_threshold = 0.0
ob_contact_2.location = (0.096, 0.057, -0.011)
ob_contact_2.rotation_euler = (0.0, 0.0, -1.571)
ob_contact_2.scale = (0.056, 0.008, 0.007)
ob_contact_2.lineart.crease_threshold = 0.0
ob_contact_3.location = (0.096, -0.057, -0.011)
ob_contact_3.rotation_euler = (0.0, 0.0, -1.571)
ob_contact_3.scale = (0.056, 0.008, 0.007)
ob_contact_3.lineart.crease_threshold = 0.0
ob_contact_6.location = (-0.096, -0.057, -0.011)
ob_contact_6.rotation_euler = (0.0, 0.0, 1.571)
ob_contact_6.scale = (0.056, 0.008, 0.007)
ob_contact_6.lineart.crease_threshold = 0.0
ob_contact_7.location = (-0.096, 0.057, -0.011)
ob_contact_7.rotation_euler = (0.0, 0.0, 1.571)
ob_contact_7.scale = (0.056, 0.008, 0.007)
ob_contact_7.lineart.crease_threshold = 0.0
ob_contact_1.location = (0.042, 0.126, -0.011)
ob_contact_1.scale = (0.041, 0.008, 0.007)
ob_contact_1.lineart.crease_threshold = 0.0
ob_contact_8.location = (-0.042, 0.126, -0.011)
ob_contact_8.scale = (0.041, 0.008, 0.007)
ob_contact_8.lineart.crease_threshold = 0.0
ob_contact_4.location = (0.042, -0.126, -0.011)
ob_contact_4.rotation_euler = (0.0, 0.0, 3.142)
ob_contact_4.scale = (0.04, 0.008, 0.007)
ob_contact_4.lineart.crease_threshold = 0.0
ob_contact_5.location = (-0.042, -0.126, -0.011)
ob_contact_5.rotation_euler = (0.0, 0.0, 3.142)
ob_contact_5.scale = (0.04, 0.008, 0.007)
ob_contact_5.lineart.crease_threshold = 0.0

# ---- collection membership
scene.collection.objects.link(ob_point)
scene.collection.objects.link(ob_cube_006)
col_arduino.objects.link(ob_arduino)
col_arduino.objects.link(ob_cube_003)
col_arduino.objects.link(ob_cube_001)
col_collection_2.objects.link(ob_arduino)
col_base.objects.link(ob_base)
col_sensor.objects.link(ob_sensor)
col_board.objects.link(ob_board)
col_motorboard.objects.link(ob_cube)
col_supplier.objects.link(ob_cube_002)
col_motors.objects.link(ob_wheel_w)
col_motors.objects.link(ob_wheel_e)
col_motors.objects.link(ob_motorbase)
col_contacts.objects.link(ob_contact_2)
col_contacts.objects.link(ob_contact_3)
col_contacts.objects.link(ob_contact_6)
col_contacts.objects.link(ob_contact_7)
col_contacts.objects.link(ob_contact_1)
col_contacts.objects.link(ob_contact_8)
col_contacts.objects.link(ob_contact_4)
col_contacts.objects.link(ob_contact_5)

# ---- scene / render settings (as saved in the file)
scene.frame_start = 1; scene.frame_end = 250; scene.frame_set(250)
scene.render.engine = 'BLENDER_EEVEE_NEXT'
scene.render.use_single_layer = True
scene.cycles.use_denoising = False
scene.cycles.samples = 128
scene.cycles.sampling_pattern = 'TABULATED_SOBOL'
scene.cycles.use_adaptive_sampling = False
scene.cycles.use_light_tree = False
scene.view_settings.view_transform = 'Filmic'
bpy.context.view_layer.update()

# ---- added for rendering (the .blend has no active camera): camera
cam_auto = bpy.data.cameras.new('AutoCamera')
cam_auto.lens = 50.0
cam_auto.sensor_width = 36.0
cam_auto.clip_end = 1000.0
ob_auto_camera = bpy.data.objects.new('AutoCamera', cam_auto)
scene.collection.objects.link(ob_auto_camera)
ob_auto_camera.location = (0.33233, -0.401197, 0.248714)
ob_auto_camera.rotation_euler = (1.09748, -7.21219e-08, 0.694738)
scene.camera = ob_auto_camera
bpy.context.view_layer.update()
